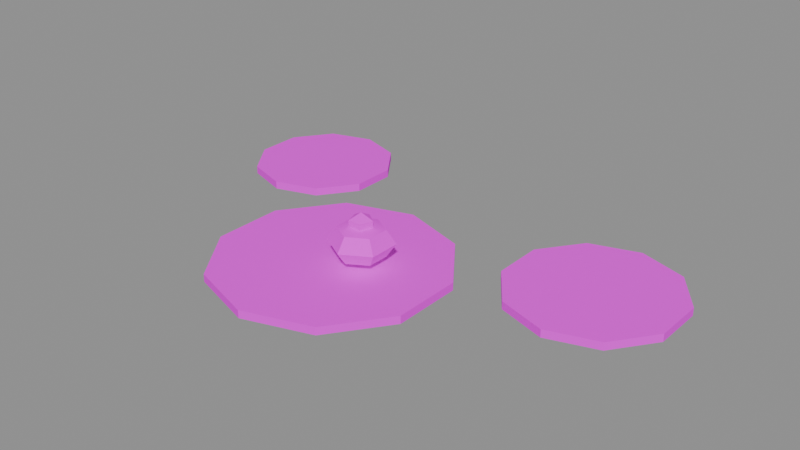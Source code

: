 # Source: PR_Nature_Nilufer.blend  (saved by Blender 5.2.45; exported with 4.5.12 LTS)
import bpy
from mathutils import Matrix  # noqa: F401  (used for matrix-valued properties, if any)

bpy.ops.wm.read_factory_settings(use_empty=True)
scene = bpy.context.scene
scene.name = 'Scene'

# ---- images (referenced by path relative to the original .blend; pixels are not part of the script)
import os
ASSET_DIR = os.environ.get("B2B_ASSET_DIR", "")  # directory of the original .blend (textures are referenced by path, not embedded)
HERE = os.path.dirname(os.path.abspath(__file__))  # packed textures are extracted next to this script under _unpacked/

def load_image(name, relpath, width, height, colorspace="sRGB"):
    """Load a texture the original file referenced (path relative to the .blend, or extracted next to this script)."""
    p = next((c for c in (os.path.join(HERE, relpath), os.path.join(ASSET_DIR, relpath)) if relpath and os.path.exists(c)), "")
    if p:
        img = bpy.data.images.load(p, check_existing=True)
        img.name = name
    else:  # same state as the original file: an image datablock whose file is absent (Cycles renders it pink)
        img = bpy.data.images.new(name, width, height)
        img.source = "FILE"
        img.filepath = "//" + (relpath or name)
    img.colorspace_settings.name = colorspace
    return img
img_t_palette_main = load_image('T_Palette_Main', 'T_Palette_Main.png', 1024, 1024, 'sRGB')

# ---- materials (node trees are filled in below, after node groups)
mat_m_palette = bpy.data.materials.new('M_Palette')

# ---- material node trees
mat_m_palette.use_nodes = True; mat_m_palette.node_tree.nodes.clear()
_N = mat_m_palette.node_tree.nodes; _L = mat_m_palette.node_tree.links
n0 = _N.new('ShaderNodeBsdfPrincipled'); n0.name = 'Principled BSDF'; n0.location = (-200, 100)
n0.inputs[2].default_value = 0.75
n0.inputs[10].default_value = 0.005
n0.inputs[13].default_value = 0.2
n1 = _N.new('ShaderNodeOutputMaterial'); n1.name = 'Material Output'; n1.location = (200, 100)
n2 = _N.new('ShaderNodeTexImage'); n2.name = 'Image Texture'; n2.location = (0, 0)
n2.image = img_t_palette_main
n2.interpolation = 'Closest'
_L.new(n0.outputs[0], n1.inputs[0])
_L.new(n2.outputs[0], n0.inputs[0])
n1.is_active_output = True

# ---- meshes
me_pr_nature_nilufer = bpy.data.meshes.new('PR_Nature_Nilufer')
me_pr_nature_nilufer.from_pydata([(0.0, 0.22, 0.0025), (0.0, 0.22, 0.0175), (0.1293, 0.178, 0.0025), (0.1293, 0.178, 0.0175), (0.2092, 0.06798, 0.0025), (0.2092, 0.06798, 0.0175), (0.2092, -0.06798, 0.0025), (0.2092, -0.06798, 0.0175), (0.1293, -0.178, 0.0025), (0.1293, -0.178, 0.0175), (0.0, -0.22, 0.0025), (0.0, -0.22, 0.0175), (-0.1293, -0.178, 0.0025), (-0.1293, -0.178, 0.0175), (-0.2092, -0.06798, 0.0025), (-0.2092, -0.06798, 0.0175), (-0.2092, 0.06798, 0.0025), (-0.2092, 0.06798, 0.0175), (-0.1293, 0.178, 0.0025), (-0.1293, 0.178, 0.0175), (0.4, 0.36, 0.0025), (0.4, 0.36, 0.0175), (0.494, 0.3294, 0.0025), (0.494, 0.3294, 0.0175), (0.5522, 0.2494, 0.0025), (0.5522, 0.2494, 0.0175), (0.5522, 0.1506, 0.0025), (0.5522, 0.1506, 0.0175), (0.494, 0.07056, 0.0025), (0.494, 0.07056, 0.0175), (0.4, 0.04, 0.0025), (0.4, 0.04, 0.0175), (0.306, 0.07056, 0.0025), (0.306, 0.07056, 0.0175), (0.2478, 0.1506, 0.0025), (0.2478, 0.1506, 0.0175), (0.2478, 0.2494, 0.0025), (0.2478, 0.2494, 0.0175), (0.306, 0.3294, 0.0025), (0.306, 0.3294, 0.0175), (-0.3, 0.44, 0.0025), (-0.3, 0.44, 0.0175), (-0.2177, 0.4133, 0.0025), (-0.2177, 0.4133, 0.0175), (-0.1669, 0.3433, 0.0025), (-0.1669, 0.3433, 0.0175), (-0.1669, 0.2567, 0.0025), (-0.1669, 0.2567, 0.0175), (-0.2177, 0.1867, 0.0025), (-0.2177, 0.1867, 0.0175), (-0.3, 0.16, 0.0025), (-0.3, 0.16, 0.0175), (-0.3823, 0.1867, 0.0025), (-0.3823, 0.1867, 0.0175), (-0.4331, 0.2567, 0.0025), (-0.4331, 0.2567, 0.0175), (-0.4331, 0.3433, 0.0025), (-0.4331, 0.3433, 0.0175), (-0.3823, 0.4133, 0.0025), (-0.3823, 0.4133, 0.0175), (0.05, 0.02, 0.096), (0.05, 0.06243, 0.08546), (0.05, 0.08, 0.06), (0.05, 0.06243, 0.03454), (0.05, 0.02, 0.024), (0.08674, 0.04121, 0.08546), (0.102, 0.05, 0.06), (0.08674, 0.04121, 0.03454), (0.08674, -0.001213, 0.08546), (0.102, -0.01, 0.06), (0.08674, -0.001213, 0.03454), (0.05, -0.02243, 0.08546), (0.05, -0.04, 0.06), (0.05, -0.02243, 0.03454), (0.01326, -0.001213, 0.08546), (-0.001962, -0.01, 0.06), (0.01326, -0.001213, 0.03454), (0.01326, 0.04121, 0.08546), (-0.001962, 0.05, 0.06), (0.01326, 0.04121, 0.03454), (0.05, 0.02, 0.115), (0.05, 0.04165, 0.0775), (0.05, 0.02, 0.065), (0.07059, 0.02669, 0.1025), (0.07059, 0.02669, 0.0775), (0.06273, 0.002484, 0.1025), (0.06273, 0.002484, 0.0775), (0.03727, 0.002484, 0.1025), (0.03727, 0.002484, 0.0775), (0.02941, 0.02669, 0.1025), (0.02941, 0.02669, 0.0775), (0.05, 0.04165, 0.1025)], [], [(0, 1, 3, 2), (2, 3, 5, 4), (4, 5, 7, 6), (6, 7, 9, 8), (8, 9, 11, 10), (10, 11, 13, 12), (12, 13, 15, 14), (14, 15, 17, 16), (3, 1, 19, 17, 15, 13, 11, 9, 7, 5), (16, 17, 19, 18), (18, 19, 1, 0), (0, 2, 4, 6, 8, 10, 12, 14, 16, 18), (20, 21, 23, 22), (22, 23, 25, 24), (24, 25, 27, 26), (26, 27, 29, 28), (28, 29, 31, 30), (30, 31, 33, 32), (32, 33, 35, 34), (34, 35, 37, 36), (23, 21, 39, 37, 35, 33, 31, 29, 27, 25), (36, 37, 39, 38), (38, 39, 21, 20), (20, 22, 24, 26, 28, 30, 32, 34, 36, 38), (40, 41, 43, 42), (42, 43, 45, 44), (44, 45, 47, 46), (46, 47, 49, 48), (48, 49, 51, 50), (50, 51, 53, 52), (52, 53, 55, 54), (54, 55, 57, 56), (43, 41, 59, 57, 55, 53, 51, 49, 47, 45), (56, 57, 59, 58), (58, 59, 41, 40), (40, 42, 44, 46, 48, 50, 52, 54, 56, 58), (63, 62, 66, 67), (61, 60, 65), (64, 63, 67), (62, 61, 65, 66), (67, 66, 69, 70), (65, 60, 68), (64, 67, 70), (66, 65, 68, 69), (70, 69, 72, 73), (68, 60, 71), (64, 70, 73), (69, 68, 71, 72), (73, 72, 75, 76), (71, 60, 74), (64, 73, 76), (72, 71, 74, 75), (76, 75, 78, 79), (74, 60, 77), (64, 76, 79), (75, 74, 77, 78), (79, 78, 62, 63), (77, 60, 61), (64, 79, 63), (78, 77, 61, 62), (82, 81, 84), (81, 91, 83, 84), (91, 80, 83), (82, 84, 86), (84, 83, 85, 86), (83, 80, 85), (82, 86, 88), (86, 85, 87, 88), (85, 80, 87), (82, 88, 90), (88, 87, 89, 90), (87, 80, 89), (82, 90, 81), (90, 89, 91, 81), (89, 80, 91)])
me_pr_nature_nilufer.polygons.foreach_set('use_smooth', [True] * 75)
_k = set([(0, 1), (0, 2), (0, 18), (1, 3), (1, 19), (2, 3), (2, 4), (3, 5), (4, 5), (4, 6), (5, 7), (6, 7), (6, 8), (7, 9), (8, 9), (8, 10), (9, 11), (10, 11), (10, 12), (11, 13), (12, 13), (12, 14), (13, 15), (14, 15), (14, 16), (15, 17), (16, 17), (16, 18), (17, 19), (18, 19), (20, 21), (20, 22), (20, 38), (21, 23), (21, 39), (22, 23), (22, 24), (23, 25), (24, 25), (24, 26), (25, 27), (26, 27), (26, 28), (27, 29), (28, 29), (28, 30), (29, 31), (30, 31), (30, 32), (31, 33), (32, 33), (32, 34), (33, 35), (34, 35), (34, 36), (35, 37), (36, 37), (36, 38), (37, 39), (38, 39), (40, 41), (40, 42), (40, 58), (41, 43), (41, 59), (42, 43), (42, 44), (43, 45), (44, 45), (44, 46), (45, 47), (46, 47), (46, 48), (47, 49), (48, 49), (48, 50), (49, 51), (50, 51), (50, 52), (51, 53), (52, 53), (52, 54), (53, 55), (54, 55), (54, 56), (55, 57), (56, 57), (56, 58), (57, 59), (58, 59), (61, 62), (61, 65), (61, 77), (62, 63), (62, 66), (62, 78), (63, 67), (63, 79), (65, 66), (65, 68), (66, 67), (66, 69), (67, 70), (68, 69), (68, 71), (69, 70), (69, 72), (70, 73), (71, 72), (71, 74), (72, 73), (72, 75), (73, 76), (74, 75), (74, 77), (75, 76), (75, 78), (76, 79), (77, 78), (78, 79), (80, 83), (80, 85), (80, 87), (80, 89), (80, 91), (81, 82), (81, 84), (81, 90), (81, 91), (82, 84), (82, 86), (82, 88), (82, 90), (83, 84), (83, 85), (83, 91), (84, 86), (85, 86), (85, 87), (86, 88), (87, 88), (87, 89), (88, 90), (89, 90), (89, 91)])
me_pr_nature_nilufer.attributes.new('sharp_edge', 'BOOLEAN', 'EDGE').data.foreach_set('value', [ (min(e.vertices), max(e.vertices)) in _k for e in me_pr_nature_nilufer.edges])
_uv = me_pr_nature_nilufer.uv_layers.new(name='UVMap')
_uv.uv.foreach_set('vector', [0.5312, 0.9688, 0.5312, 0.9688, 0.5312, 0.9688, 0.5312, 0.9688, 0.5312, 0.9688, 0.5312, 0.9688, 0.5312, 0.9688, 0.5312, 0.9688, 0.5312, 0.9688, 0.5312, 0.9688, 0.5312, 0.9688, 0.5312, 0.9688, 0.5312, 0.9688, 0.5312, 0.9688, 0.5312, 0.9688, 0.5312, 0.9688, 0.5312, 0.9688, 0.5312, 0.9688, 0.5312, 0.9688, 0.5312, 0.9688, 0.5312, 0.9688, 0.5312, 0.9688, 0.5312, 0.9688, 0.5312, 0.9688, 0.5312, 0.9688, 0.5312, 0.9688, 0.5312, 0.9688, 0.5312, 0.9688, 0.5312, 0.9688, 0.5312, 0.9688, 0.5312, 0.9688, 0.5312, 0.9688, 0.5312, 0.9688, 0.5312, 0.9688, 0.5312, 0.9688, 0.5312, 0.9688, 0.5312, 0.9688, 0.5312, 0.9688, 0.5312, 0.9688, 0.5312, 0.9688, 0.5312, 0.9688, 0.5312, 0.9688, 0.5312, 0.9688, 0.5312, 0.9688, 0.5312, 0.9688, 0.5312, 0.9688, 0.5312, 0.9688, 0.5312, 0.9688, 0.5312, 0.9688, 0.5312, 0.9688, 0.5312, 0.9688, 0.5312, 0.9688, 0.5312, 0.9688, 0.5312, 0.9688, 0.5312, 0.9688, 0.5312, 0.9688, 0.5312, 0.9688, 0.5312, 0.9688, 0.5312, 0.9688, 0.5312, 0.9688, 0.5312, 0.9688, 0.5312, 0.9688, 0.5312, 0.9688, 0.5312, 0.9688, 0.5312, 0.9688, 0.5312, 0.9688, 0.5312, 0.9688, 0.5312, 0.9688, 0.5312, 0.9688, 0.5312, 0.9688, 0.5312, 0.9688, 0.5312, 0.9688, 0.5312, 0.9688, 0.5312, 0.9688, 0.5312, 0.9688, 0.5312, 0.9688, 0.5312, 0.9688, 0.5312, 0.9688, 0.5312, 0.9688, 0.5312, 0.9688, 0.5312, 0.9688, 0.5312, 0.9688, 0.5312, 0.9688, 0.5312, 0.9688, 0.5312, 0.9688, 0.5312, 0.9688, 0.5312, 0.9688, 0.5312, 0.9688, 0.5312, 0.9688, 0.5312, 0.9688, 0.5312, 0.9688, 0.5312, 0.9688, 0.5312, 0.9688, 0.5312, 0.9688, 0.5312, 0.9688, 0.5312, 0.9688, 0.5312, 0.9688, 0.5312, 0.9688, 0.5312, 0.9688, 0.5312, 0.9688, 0.5312, 0.9688, 0.5312, 0.9688, 0.5312, 0.9688, 0.5312, 0.9688, 0.5312, 0.9688, 0.5312, 0.9688, 0.5312, 0.9688, 0.5312, 0.9688, 0.5312, 0.9688, 0.5312, 0.9688, 0.5312, 0.9688, 0.5312, 0.9688, 0.5312, 0.9688, 0.5312, 0.9688, 0.5312, 0.9688, 0.5312, 0.9688, 0.5312, 0.9688, 0.5312, 0.9688, 0.5312, 0.9688, 0.5312, 0.9688, 0.5312, 0.9688, 0.5312, 0.9688, 0.5312, 0.9688, 0.5312, 0.9688, 0.5312, 0.9688, 0.5312, 0.9688, 0.5312, 0.9688, 0.5312, 0.9688, 0.5312, 0.9688, 0.5312, 0.9688, 0.5312, 0.9688, 0.5312, 0.9688, 0.5312, 0.9688, 0.5312, 0.9688, 0.5312, 0.9688, 0.5312, 0.9688, 0.5312, 0.9688, 0.5312, 0.9688, 0.5312, 0.9688, 0.5312, 0.9688, 0.5312, 0.9688, 0.5312, 0.9688, 0.5312, 0.9688, 0.5312, 0.9688, 0.5312, 0.9688, 0.5312, 0.9688, 0.5312, 0.9688, 0.5312, 0.9688, 0.5312, 0.9688, 0.5312, 0.9688, 0.5312, 0.9688, 0.5312, 0.9688, 0.5312, 0.9688, 0.5312, 0.9688, 0.5312, 0.9688, 0.5312, 0.9688, 0.5312, 0.9688, 0.5312, 0.9688, 0.5312, 0.9688, 0.5312, 0.9688, 0.5312, 0.9688, 0.5312, 0.9688, 0.5312, 0.9688, 0.5312, 0.9688, 0.5312, 0.9688, 0.5312, 0.9688, 0.5312, 0.9688, 0.5312, 0.9688, 0.5312, 0.9688, 0.5312, 0.9688, 0.5312, 0.9688, 0.5312, 0.9688, 0.5312, 0.9688, 0.5312, 0.9688, 0.5312, 0.9688, 0.5312, 0.9688, 0.5312, 0.9688, 0.5312, 0.9688, 0.5312, 0.9688, 0.5312, 0.9688, 0.8438, 0.9688, 0.8438, 0.9688, 0.8438, 0.9688, 0.8438, 0.9688, 0.8438, 0.9688, 0.8438, 0.9688, 0.8438, 0.9688, 0.8438, 0.9688, 0.8438, 0.9688, 0.8438, 0.9688, 0.8438, 0.9688, 0.8438, 0.9688, 0.8438, 0.9688, 0.8438, 0.9688, 0.8438, 0.9688, 0.8438, 0.9688, 0.8438, 0.9688, 0.8438, 0.9688, 0.8438, 0.9688, 0.8438, 0.9688, 0.8438, 0.9688, 0.8438, 0.9688, 0.8438, 0.9688, 0.8438, 0.9688, 0.8438, 0.9688, 0.8438, 0.9688, 0.8438, 0.9688, 0.8438, 0.9688, 0.8438, 0.9688, 0.8438, 0.9688, 0.8438, 0.9688, 0.8438, 0.9688, 0.8438, 0.9688, 0.8438, 0.9688, 0.8438, 0.9688, 0.8438, 0.9688, 0.8438, 0.9688, 0.8438, 0.9688, 0.8438, 0.9688, 0.8438, 0.9688, 0.8438, 0.9688, 0.8438, 0.9688, 0.8438, 0.9688, 0.8438, 0.9688, 0.8438, 0.9688, 0.8438, 0.9688, 0.8438, 0.9688, 0.8438, 0.9688, 0.8438, 0.9688, 0.8438, 0.9688, 0.8438, 0.9688, 0.8438, 0.9688, 0.8438, 0.9688, 0.8438, 0.9688, 0.8438, 0.9688, 0.8438, 0.9688, 0.8438, 0.9688, 0.8438, 0.9688, 0.8438, 0.9688, 0.8438, 0.9688, 0.8438, 0.9688, 0.8438, 0.9688, 0.8438, 0.9688, 0.8438, 0.9688, 0.8438, 0.9688, 0.8438, 0.9688, 0.8438, 0.9688, 0.8438, 0.9688, 0.8438, 0.9688, 0.8438, 0.9688, 0.8438, 0.9688, 0.8438, 0.9688, 0.8438, 0.9688, 0.8438, 0.9688, 0.8438, 0.9688, 0.8438, 0.9688, 0.8438, 0.9688, 0.8438, 0.9688, 0.8438, 0.9688, 0.8438, 0.9688, 0.8438, 0.9688, 0.8438, 0.9688, 0.8438, 0.9688, 0.8438, 0.9688, 0.7188, 0.9688, 0.7188, 0.9688, 0.7188, 0.9688, 0.7188, 0.9688, 0.7188, 0.9688, 0.7188, 0.9688, 0.7188, 0.9688, 0.7188, 0.9688, 0.7188, 0.9688, 0.7188, 0.9688, 0.7188, 0.9688, 0.7188, 0.9688, 0.7188, 0.9688, 0.7188, 0.9688, 0.7188, 0.9688, 0.7188, 0.9688, 0.7188, 0.9688, 0.7188, 0.9688, 0.7188, 0.9688, 0.7188, 0.9688, 0.7188, 0.9688, 0.7188, 0.9688, 0.7188, 0.9688, 0.7188, 0.9688, 0.7188, 0.9688, 0.7188, 0.9688, 0.7188, 0.9688, 0.7188, 0.9688, 0.7188, 0.9688, 0.7188, 0.9688, 0.7188, 0.9688, 0.7188, 0.9688, 0.7188, 0.9688, 0.7188, 0.9688, 0.7188, 0.9688, 0.7188, 0.9688, 0.7188, 0.9688, 0.7188, 0.9688, 0.7188, 0.9688, 0.7188, 0.9688, 0.7188, 0.9688, 0.7188, 0.9688, 0.7188, 0.9688, 0.7188, 0.9688, 0.7188, 0.9688, 0.7188, 0.9688, 0.7188, 0.9688, 0.7188, 0.9688, 0.7188, 0.9688, 0.7188, 0.9688])
me_pr_nature_nilufer.materials.append(mat_m_palette)
me_pr_nature_nilufer.update()

# ---- objects
ob_pr_nature_nilufer = bpy.data.objects.new('PR_Nature_Nilufer', me_pr_nature_nilufer)

# ---- transforms, parenting, visibility, modifiers, constraints
ob_pr_nature_nilufer.location = (0.0, 0.0, 0.0)

# ---- collection membership
scene.collection.objects.link(ob_pr_nature_nilufer)

# ---- scene / render settings (as saved in the file)
scene.frame_start = 1; scene.frame_end = 250; scene.frame_set(1)
scene.render.engine = 'BLENDER_EEVEE_NEXT'
scene.render.bake_bias = 0.0
scene.render.bake_samples = 0
scene.render.compositor_device = 'GPU'
scene.eevee.use_volume_custom_range = False
scene.eevee.fast_gi_thickness_near = 0.1
scene.eevee.fast_gi_thickness_far = 0.0
scene.eevee.ray_tracing_options.screen_trace_thickness = 0.1
bpy.context.view_layer.update()

# ---- added for rendering (the .blend has no active camera and no usable light): camera, sun + grey world if the file has none
cam_auto = bpy.data.cameras.new('AutoCamera')
cam_auto.lens = 50.0
cam_auto.sensor_width = 36.0
cam_auto.clip_end = 1000.0
ob_auto_camera = bpy.data.objects.new('AutoCamera', cam_auto)
scene.collection.objects.link(ob_auto_camera)
ob_auto_camera.location = (1.1617, -1.21262, 0.940498)
ob_auto_camera.rotation_euler = (1.09748, -7.21219e-08, 0.694738)
scene.camera = ob_auto_camera
light_auto_sun = bpy.data.lights.new('AutoSun', 'SUN')
light_auto_sun.energy = 3.0
light_auto_sun.angle = 0.0523599
ob_auto_sun = bpy.data.objects.new('AutoSun', light_auto_sun)
scene.collection.objects.link(ob_auto_sun)
ob_auto_sun.rotation_euler = (0.872665, 0.174533, 0.523599)
if scene.world is None:
    world_auto = bpy.data.worlds.new('AutoWorld')
    world_auto.color = (0.3, 0.3, 0.3)
    scene.world = world_auto
bpy.context.view_layer.update()
